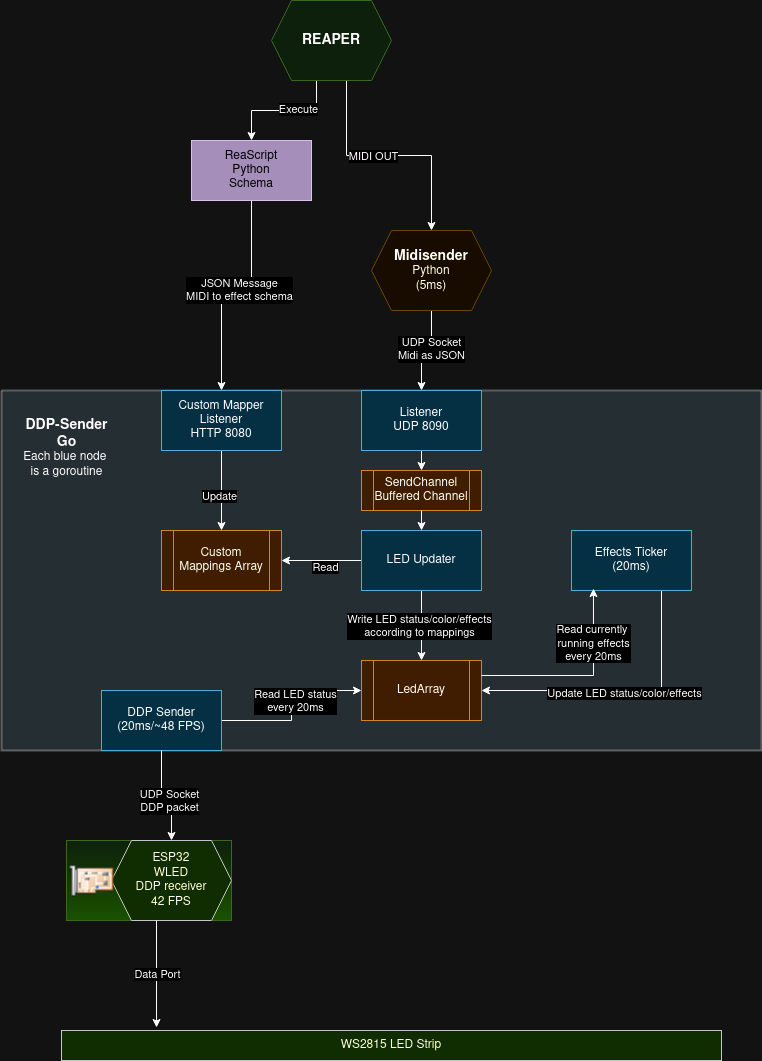

The diagram above was exported from draw.io. Its source (the exported page's mxGraphModel, read from the mxfile embedded in the PNG):
<mxGraphModel dx="1434" dy="755" grid="1" gridSize="10" guides="1" tooltips="1" connect="1" arrows="1" fold="1" page="1" pageScale="1" pageWidth="850" pageHeight="1100" math="0" shadow="0">
  <root>
    <mxCell id="0" />
    <mxCell id="1" parent="0" />
    <mxCell id="h7WH0YtdHyS77nFsZbnf-36" style="edgeStyle=orthogonalEdgeStyle;rounded=0;orthogonalLoop=1;jettySize=auto;html=1;exitX=0.5;exitY=1;exitDx=0;exitDy=0;entryX=0.5;entryY=0;entryDx=0;entryDy=0;" edge="1" parent="1" source="h7WH0YtdHyS77nFsZbnf-2" target="h7WH0YtdHyS77nFsZbnf-39">
      <mxGeometry relative="1" as="geometry" />
    </mxCell>
    <mxCell id="h7WH0YtdHyS77nFsZbnf-37" value="&lt;div&gt;JSON Message&lt;/div&gt;&lt;div&gt;MIDI to effect schema&lt;br&gt;&lt;/div&gt;" style="edgeLabel;html=1;align=center;verticalAlign=middle;resizable=0;points=[];" vertex="1" connectable="0" parent="h7WH0YtdHyS77nFsZbnf-36">
      <mxGeometry x="-0.019" y="-6" relative="1" as="geometry">
        <mxPoint as="offset" />
      </mxGeometry>
    </mxCell>
    <mxCell id="h7WH0YtdHyS77nFsZbnf-2" value="&lt;div&gt;ReaScript&lt;/div&gt;&lt;div&gt;Python&lt;/div&gt;&lt;div&gt;Schema&lt;/div&gt;" style="rounded=0;whiteSpace=wrap;html=1;fillColor=#76608a;strokeColor=#432D57;fontColor=#ffffff;" vertex="1" parent="1">
      <mxGeometry x="220" y="150" width="120" height="60" as="geometry" />
    </mxCell>
    <mxCell id="h7WH0YtdHyS77nFsZbnf-4" style="edgeStyle=orthogonalEdgeStyle;rounded=0;orthogonalLoop=1;jettySize=auto;html=1;exitX=0.375;exitY=1;exitDx=0;exitDy=0;entryX=0.5;entryY=0;entryDx=0;entryDy=0;" edge="1" parent="1" source="h7WH0YtdHyS77nFsZbnf-3" target="h7WH0YtdHyS77nFsZbnf-2">
      <mxGeometry relative="1" as="geometry" />
    </mxCell>
    <mxCell id="h7WH0YtdHyS77nFsZbnf-47" value="Execute" style="edgeLabel;html=1;align=center;verticalAlign=middle;resizable=0;points=[];" vertex="1" connectable="0" parent="h7WH0YtdHyS77nFsZbnf-4">
      <mxGeometry x="-0.216" y="-2" relative="1" as="geometry">
        <mxPoint as="offset" />
      </mxGeometry>
    </mxCell>
    <mxCell id="h7WH0YtdHyS77nFsZbnf-8" style="edgeStyle=orthogonalEdgeStyle;rounded=0;orthogonalLoop=1;jettySize=auto;html=1;exitX=0.625;exitY=1;exitDx=0;exitDy=0;entryX=0.5;entryY=0;entryDx=0;entryDy=0;" edge="1" parent="1" source="h7WH0YtdHyS77nFsZbnf-3" target="h7WH0YtdHyS77nFsZbnf-7">
      <mxGeometry relative="1" as="geometry" />
    </mxCell>
    <mxCell id="h7WH0YtdHyS77nFsZbnf-9" value="&lt;div&gt;MIDI OUT&lt;/div&gt;" style="edgeLabel;html=1;align=center;verticalAlign=middle;resizable=0;points=[];" vertex="1" connectable="0" parent="h7WH0YtdHyS77nFsZbnf-8">
      <mxGeometry x="-0.1404" relative="1" as="geometry">
        <mxPoint as="offset" />
      </mxGeometry>
    </mxCell>
    <mxCell id="h7WH0YtdHyS77nFsZbnf-3" value="&lt;b&gt;&lt;font style=&quot;font-size: 14px;&quot;&gt;REAPER&lt;/font&gt;&lt;/b&gt;" style="shape=hexagon;perimeter=hexagonPerimeter2;whiteSpace=wrap;html=1;fixedSize=1;fillColor=#d5e8d4;strokeColor=#82b366;" vertex="1" parent="1">
      <mxGeometry x="300" y="10" width="120" height="80" as="geometry" />
    </mxCell>
    <mxCell id="h7WH0YtdHyS77nFsZbnf-5" value="" style="swimlane;startSize=0;strokeWidth=2;fillColor=default;strokeColor=default;fillStyle=solid;gradientColor=none;swimlaneFillColor=#7996A3;opacity=30;" vertex="1" parent="1">
      <mxGeometry x="30" y="400" width="760" height="360" as="geometry" />
    </mxCell>
    <mxCell id="h7WH0YtdHyS77nFsZbnf-17" style="edgeStyle=orthogonalEdgeStyle;rounded=0;orthogonalLoop=1;jettySize=auto;html=1;exitX=0.5;exitY=1;exitDx=0;exitDy=0;entryX=0.5;entryY=0;entryDx=0;entryDy=0;" edge="1" parent="h7WH0YtdHyS77nFsZbnf-5" source="h7WH0YtdHyS77nFsZbnf-10" target="h7WH0YtdHyS77nFsZbnf-48">
      <mxGeometry relative="1" as="geometry">
        <mxPoint x="420" y="140" as="targetPoint" />
      </mxGeometry>
    </mxCell>
    <mxCell id="h7WH0YtdHyS77nFsZbnf-10" value="&lt;div&gt;Listener&lt;/div&gt;&lt;div&gt;UDP 8090&lt;br&gt;&lt;/div&gt;" style="rounded=0;whiteSpace=wrap;html=1;fillColor=#b1ddf0;strokeColor=#10739e;" vertex="1" parent="h7WH0YtdHyS77nFsZbnf-5">
      <mxGeometry x="360" width="120" height="60" as="geometry" />
    </mxCell>
    <mxCell id="h7WH0YtdHyS77nFsZbnf-13" value="&lt;div&gt;&lt;b&gt;&lt;font style=&quot;font-size: 14px;&quot;&gt;DDP-Sender&lt;/font&gt;&lt;/b&gt;&lt;/div&gt;&lt;div&gt;&lt;font style=&quot;font-size: 14px;&quot;&gt;&lt;b&gt;Go&lt;/b&gt;&lt;/font&gt;&lt;/div&gt;&lt;div&gt;Each blue node&amp;nbsp;&lt;/div&gt;&lt;div&gt;is a goroutine&lt;/div&gt;&lt;div&gt;&lt;br&gt;&lt;/div&gt;" style="text;html=1;align=center;verticalAlign=middle;resizable=0;points=[];autosize=1;strokeColor=none;fillColor=none;" vertex="1" parent="h7WH0YtdHyS77nFsZbnf-5">
      <mxGeometry x="10" y="20" width="110" height="90" as="geometry" />
    </mxCell>
    <mxCell id="h7WH0YtdHyS77nFsZbnf-33" style="edgeStyle=orthogonalEdgeStyle;rounded=0;orthogonalLoop=1;jettySize=auto;html=1;exitX=0.5;exitY=1;exitDx=0;exitDy=0;" edge="1" parent="h7WH0YtdHyS77nFsZbnf-5" source="h7WH0YtdHyS77nFsZbnf-16" target="h7WH0YtdHyS77nFsZbnf-23">
      <mxGeometry relative="1" as="geometry" />
    </mxCell>
    <mxCell id="h7WH0YtdHyS77nFsZbnf-34" value="&lt;div&gt;Write LED status/color/effects&lt;/div&gt;&lt;div&gt;according to mappings&lt;br&gt;&lt;/div&gt;" style="edgeLabel;html=1;align=center;verticalAlign=middle;resizable=0;points=[];" vertex="1" connectable="0" parent="h7WH0YtdHyS77nFsZbnf-33">
      <mxGeometry y="-3" relative="1" as="geometry">
        <mxPoint as="offset" />
      </mxGeometry>
    </mxCell>
    <mxCell id="h7WH0YtdHyS77nFsZbnf-45" style="edgeStyle=orthogonalEdgeStyle;rounded=0;orthogonalLoop=1;jettySize=auto;html=1;exitX=0;exitY=0.5;exitDx=0;exitDy=0;entryX=1;entryY=0.5;entryDx=0;entryDy=0;" edge="1" parent="h7WH0YtdHyS77nFsZbnf-5" source="h7WH0YtdHyS77nFsZbnf-16" target="h7WH0YtdHyS77nFsZbnf-42">
      <mxGeometry relative="1" as="geometry" />
    </mxCell>
    <mxCell id="h7WH0YtdHyS77nFsZbnf-46" value="&lt;div&gt;Read&lt;/div&gt;" style="edgeLabel;html=1;align=center;verticalAlign=middle;resizable=0;points=[];" vertex="1" connectable="0" parent="h7WH0YtdHyS77nFsZbnf-45">
      <mxGeometry x="-0.075" y="6" relative="1" as="geometry">
        <mxPoint as="offset" />
      </mxGeometry>
    </mxCell>
    <mxCell id="h7WH0YtdHyS77nFsZbnf-16" value="LED Updater" style="rounded=0;whiteSpace=wrap;html=1;fillColor=#b1ddf0;strokeColor=#10739e;" vertex="1" parent="h7WH0YtdHyS77nFsZbnf-5">
      <mxGeometry x="360" y="140" width="120" height="60" as="geometry" />
    </mxCell>
    <mxCell id="h7WH0YtdHyS77nFsZbnf-24" style="edgeStyle=orthogonalEdgeStyle;rounded=0;orthogonalLoop=1;jettySize=auto;html=1;entryX=0;entryY=0.5;entryDx=0;entryDy=0;" edge="1" parent="h7WH0YtdHyS77nFsZbnf-5" source="h7WH0YtdHyS77nFsZbnf-19" target="h7WH0YtdHyS77nFsZbnf-23">
      <mxGeometry relative="1" as="geometry" />
    </mxCell>
    <mxCell id="h7WH0YtdHyS77nFsZbnf-25" value="&lt;div&gt;Read LED status&lt;/div&gt;&lt;div&gt;every 20ms&lt;br&gt;&lt;/div&gt;" style="edgeLabel;html=1;align=center;verticalAlign=middle;resizable=0;points=[];" vertex="1" connectable="0" parent="h7WH0YtdHyS77nFsZbnf-24">
      <mxGeometry x="0.0588" y="-3" relative="1" as="geometry">
        <mxPoint as="offset" />
      </mxGeometry>
    </mxCell>
    <mxCell id="h7WH0YtdHyS77nFsZbnf-19" value="&lt;div&gt;DDP Sender&lt;/div&gt;(20ms/~48 FPS)" style="rounded=0;whiteSpace=wrap;html=1;fillColor=#b1ddf0;strokeColor=#10739e;" vertex="1" parent="h7WH0YtdHyS77nFsZbnf-5">
      <mxGeometry x="100" y="300" width="120" height="60" as="geometry" />
    </mxCell>
    <mxCell id="h7WH0YtdHyS77nFsZbnf-23" value="LedArray" style="shape=process;whiteSpace=wrap;html=1;backgroundOutline=1;fillColor=#fad7ac;strokeColor=#b46504;" vertex="1" parent="h7WH0YtdHyS77nFsZbnf-5">
      <mxGeometry x="360" y="270" width="120" height="60" as="geometry" />
    </mxCell>
    <mxCell id="h7WH0YtdHyS77nFsZbnf-50" style="edgeStyle=orthogonalEdgeStyle;rounded=0;orthogonalLoop=1;jettySize=auto;html=1;entryX=1;entryY=0.5;entryDx=0;entryDy=0;exitX=0.75;exitY=1;exitDx=0;exitDy=0;" edge="1" parent="h7WH0YtdHyS77nFsZbnf-5" source="h7WH0YtdHyS77nFsZbnf-32" target="h7WH0YtdHyS77nFsZbnf-23">
      <mxGeometry relative="1" as="geometry" />
    </mxCell>
    <mxCell id="h7WH0YtdHyS77nFsZbnf-51" value="&lt;div&gt;Update LED status/color/effects &lt;br&gt;&lt;/div&gt;" style="edgeLabel;html=1;align=center;verticalAlign=middle;resizable=0;points=[];" vertex="1" connectable="0" parent="h7WH0YtdHyS77nFsZbnf-50">
      <mxGeometry x="-0.0154" y="2" relative="1" as="geometry">
        <mxPoint as="offset" />
      </mxGeometry>
    </mxCell>
    <mxCell id="h7WH0YtdHyS77nFsZbnf-32" value="&lt;div&gt;Effects Ticker&lt;/div&gt;&lt;div&gt;(20ms)&lt;br&gt;&lt;/div&gt;" style="rounded=0;whiteSpace=wrap;html=1;fillColor=#b1ddf0;strokeColor=#10739e;" vertex="1" parent="h7WH0YtdHyS77nFsZbnf-5">
      <mxGeometry x="570" y="140" width="120" height="60" as="geometry" />
    </mxCell>
    <mxCell id="h7WH0YtdHyS77nFsZbnf-43" style="edgeStyle=orthogonalEdgeStyle;rounded=0;orthogonalLoop=1;jettySize=auto;html=1;exitX=0.5;exitY=1;exitDx=0;exitDy=0;entryX=0.5;entryY=0;entryDx=0;entryDy=0;" edge="1" parent="h7WH0YtdHyS77nFsZbnf-5" source="h7WH0YtdHyS77nFsZbnf-39" target="h7WH0YtdHyS77nFsZbnf-42">
      <mxGeometry relative="1" as="geometry" />
    </mxCell>
    <mxCell id="h7WH0YtdHyS77nFsZbnf-44" value="Update" style="edgeLabel;html=1;align=center;verticalAlign=middle;resizable=0;points=[];" vertex="1" connectable="0" parent="h7WH0YtdHyS77nFsZbnf-43">
      <mxGeometry x="0.125" y="-3" relative="1" as="geometry">
        <mxPoint as="offset" />
      </mxGeometry>
    </mxCell>
    <mxCell id="h7WH0YtdHyS77nFsZbnf-39" value="&lt;div&gt;&lt;div&gt;Custom Mapper&lt;/div&gt;&lt;/div&gt;&lt;div&gt;Listener&lt;/div&gt;&lt;div&gt;HTTP 8080&lt;br&gt;&lt;/div&gt;" style="rounded=0;whiteSpace=wrap;html=1;fillColor=#b1ddf0;strokeColor=#10739e;" vertex="1" parent="h7WH0YtdHyS77nFsZbnf-5">
      <mxGeometry x="160" width="120" height="60" as="geometry" />
    </mxCell>
    <mxCell id="h7WH0YtdHyS77nFsZbnf-42" value="Custom Mappings Array" style="shape=process;whiteSpace=wrap;html=1;backgroundOutline=1;fillColor=#fad7ac;strokeColor=#b46504;" vertex="1" parent="h7WH0YtdHyS77nFsZbnf-5">
      <mxGeometry x="160" y="140" width="120" height="60" as="geometry" />
    </mxCell>
    <mxCell id="h7WH0YtdHyS77nFsZbnf-48" value="&lt;div&gt;SendChannel&lt;/div&gt;&lt;div&gt;Buffered Channel&lt;/div&gt;" style="shape=process;whiteSpace=wrap;html=1;backgroundOutline=1;fillColor=#fad7ac;strokeColor=#b46504;" vertex="1" parent="h7WH0YtdHyS77nFsZbnf-5">
      <mxGeometry x="360" y="80" width="120" height="40" as="geometry" />
    </mxCell>
    <mxCell id="h7WH0YtdHyS77nFsZbnf-49" style="edgeStyle=orthogonalEdgeStyle;rounded=0;orthogonalLoop=1;jettySize=auto;html=1;exitX=0.5;exitY=1;exitDx=0;exitDy=0;entryX=0.5;entryY=0;entryDx=0;entryDy=0;" edge="1" parent="h7WH0YtdHyS77nFsZbnf-5" source="h7WH0YtdHyS77nFsZbnf-48" target="h7WH0YtdHyS77nFsZbnf-16">
      <mxGeometry relative="1" as="geometry" />
    </mxCell>
    <mxCell id="h7WH0YtdHyS77nFsZbnf-52" style="edgeStyle=orthogonalEdgeStyle;rounded=0;orthogonalLoop=1;jettySize=auto;html=1;exitX=1;exitY=0.25;exitDx=0;exitDy=0;entryX=0.183;entryY=0.967;entryDx=0;entryDy=0;entryPerimeter=0;" edge="1" parent="h7WH0YtdHyS77nFsZbnf-5" source="h7WH0YtdHyS77nFsZbnf-23" target="h7WH0YtdHyS77nFsZbnf-32">
      <mxGeometry relative="1" as="geometry">
        <mxPoint x="586" y="205" as="targetPoint" />
      </mxGeometry>
    </mxCell>
    <mxCell id="h7WH0YtdHyS77nFsZbnf-53" value="&lt;div&gt;Read currently&amp;nbsp;&lt;/div&gt;&lt;div&gt;running effects&lt;/div&gt;&lt;div&gt;every 20ms&lt;br&gt;&lt;/div&gt;" style="edgeLabel;html=1;align=center;verticalAlign=middle;resizable=0;points=[];" vertex="1" connectable="0" parent="h7WH0YtdHyS77nFsZbnf-52">
      <mxGeometry x="0.4605" relative="1" as="geometry">
        <mxPoint as="offset" />
      </mxGeometry>
    </mxCell>
    <mxCell id="h7WH0YtdHyS77nFsZbnf-11" style="edgeStyle=orthogonalEdgeStyle;rounded=0;orthogonalLoop=1;jettySize=auto;html=1;exitX=0.5;exitY=1;exitDx=0;exitDy=0;entryX=0.5;entryY=0;entryDx=0;entryDy=0;" edge="1" parent="1" source="h7WH0YtdHyS77nFsZbnf-7" target="h7WH0YtdHyS77nFsZbnf-10">
      <mxGeometry relative="1" as="geometry" />
    </mxCell>
    <mxCell id="h7WH0YtdHyS77nFsZbnf-12" value="&lt;div&gt;UDP Socket&lt;/div&gt;&lt;div&gt;Midi as JSON&lt;/div&gt;" style="edgeLabel;html=1;align=center;verticalAlign=middle;resizable=0;points=[];" vertex="1" connectable="0" parent="h7WH0YtdHyS77nFsZbnf-11">
      <mxGeometry x="-0.15" y="-1" relative="1" as="geometry">
        <mxPoint as="offset" />
      </mxGeometry>
    </mxCell>
    <mxCell id="h7WH0YtdHyS77nFsZbnf-7" value="&lt;div&gt;&lt;b&gt;&lt;font style=&quot;font-size: 14px;&quot;&gt;Midisender&lt;/font&gt;&lt;/b&gt;&lt;/div&gt;&lt;div&gt;Python&lt;/div&gt;&lt;div&gt;(5ms)&lt;br&gt;&lt;/div&gt;" style="shape=hexagon;perimeter=hexagonPerimeter2;whiteSpace=wrap;html=1;fixedSize=1;fillColor=#fff2cc;strokeColor=#d6b656;" vertex="1" parent="1">
      <mxGeometry x="400" y="240" width="120" height="80" as="geometry" />
    </mxCell>
    <mxCell id="h7WH0YtdHyS77nFsZbnf-20" style="edgeStyle=orthogonalEdgeStyle;rounded=0;orthogonalLoop=1;jettySize=auto;html=1;exitX=0.5;exitY=1;exitDx=0;exitDy=0;" edge="1" parent="1" source="h7WH0YtdHyS77nFsZbnf-19" target="h7WH0YtdHyS77nFsZbnf-14">
      <mxGeometry relative="1" as="geometry" />
    </mxCell>
    <mxCell id="h7WH0YtdHyS77nFsZbnf-21" value="&lt;div&gt;UDP Socket&lt;/div&gt;&lt;div&gt;DDP packet&lt;br&gt;&lt;/div&gt;" style="edgeLabel;html=1;align=center;verticalAlign=middle;resizable=0;points=[];" vertex="1" connectable="0" parent="h7WH0YtdHyS77nFsZbnf-20">
      <mxGeometry x="0.2" y="-3" relative="1" as="geometry">
        <mxPoint as="offset" />
      </mxGeometry>
    </mxCell>
    <mxCell id="h7WH0YtdHyS77nFsZbnf-28" value="" style="group;fillColor=#d5e8d4;strokeColor=#82b366;gradientColor=#97d077;" vertex="1" connectable="0" parent="1">
      <mxGeometry x="95" y="850" width="165" height="80" as="geometry" />
    </mxCell>
    <mxCell id="h7WH0YtdHyS77nFsZbnf-14" value="&lt;div&gt;ESP32&lt;/div&gt;&lt;div&gt;WLED&lt;/div&gt;&lt;div&gt;DDP receiver&lt;/div&gt;&lt;div&gt;42 FPS&lt;br&gt;&lt;/div&gt;" style="shape=hexagon;perimeter=hexagonPerimeter2;whiteSpace=wrap;html=1;fixedSize=1;fillColor=#cdeb8b;strokeColor=#36393d;" vertex="1" parent="h7WH0YtdHyS77nFsZbnf-28">
      <mxGeometry x="45" width="120" height="80" as="geometry" />
    </mxCell>
    <mxCell id="h7WH0YtdHyS77nFsZbnf-15" value="" style="shape=image;html=1;verticalAlign=top;verticalLabelPosition=bottom;labelBackgroundColor=#ffffff;imageAspect=0;aspect=fixed;image=https://cdn1.iconfinder.com/data/icons/nuvola2/128x128/apps/kcmpci.png" vertex="1" parent="h7WH0YtdHyS77nFsZbnf-28">
      <mxGeometry y="15" width="50" height="50" as="geometry" />
    </mxCell>
    <mxCell id="h7WH0YtdHyS77nFsZbnf-29" value="WS2815 LED Strip" style="rounded=0;whiteSpace=wrap;html=1;fillColor=#cdeb8b;strokeColor=#36393d;" vertex="1" parent="1">
      <mxGeometry x="90" y="1040" width="660" height="30" as="geometry" />
    </mxCell>
    <mxCell id="h7WH0YtdHyS77nFsZbnf-30" style="edgeStyle=orthogonalEdgeStyle;rounded=0;orthogonalLoop=1;jettySize=auto;html=1;exitX=0.375;exitY=1;exitDx=0;exitDy=0;entryX=0.144;entryY=-0.1;entryDx=0;entryDy=0;entryPerimeter=0;" edge="1" parent="1" source="h7WH0YtdHyS77nFsZbnf-14" target="h7WH0YtdHyS77nFsZbnf-29">
      <mxGeometry relative="1" as="geometry" />
    </mxCell>
    <mxCell id="h7WH0YtdHyS77nFsZbnf-31" value="&lt;div&gt;Data Port&lt;/div&gt;" style="edgeLabel;html=1;align=center;verticalAlign=middle;resizable=0;points=[];" vertex="1" connectable="0" parent="h7WH0YtdHyS77nFsZbnf-30">
      <mxGeometry x="0.0093" relative="1" as="geometry">
        <mxPoint as="offset" />
      </mxGeometry>
    </mxCell>
  </root>
</mxGraphModel>